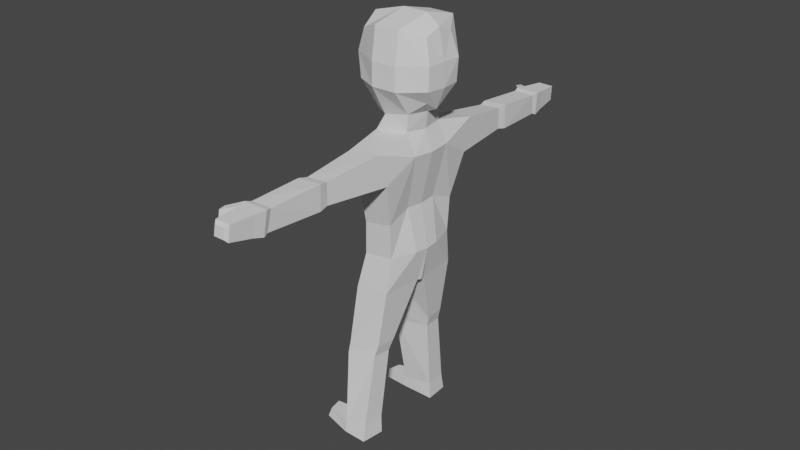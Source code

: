 # Source: person.blend  (saved by Blender 2.93.20; exported with 4.5.12 LTS)
import bpy
from mathutils import Matrix  # noqa: F401  (used for matrix-valued properties, if any)

bpy.ops.wm.read_factory_settings(use_empty=True)
scene = bpy.context.scene
scene.name = 'Scene'

# ---- world
world_world = bpy.data.worlds.new('World'); scene.world = world_world
world_world.use_nodes = True; world_world.node_tree.nodes.clear()
_N = world_world.node_tree.nodes; _L = world_world.node_tree.links
n0 = _N.new('ShaderNodeOutputWorld'); n0.name = 'World Output'; n0.location = (300, 300)
n1 = _N.new('ShaderNodeBackground'); n1.name = 'Background'; n1.location = (10, 300)
n1.inputs[0].default_value = (0.05088, 0.05088, 0.05088, 1.0)
_L.new(n1.outputs[0], n0.inputs[0])
n0.is_active_output = True
world_world.color = (0.05088, 0.05088, 0.05088)
world_world.use_sun_shadow = False
world_world.sun_shadow_jitter_overblur = 0.0

# ---- meshes
me_cube_001 = bpy.data.meshes.new('Cube.001')
me_cube_001.from_pydata([(-0.5593, 0.2532, -0.6587), (-0.6061, 0.3824, 0.7435), (0.8305, 0.2968, -0.8661), (0.82, 0.6011, 0.7296), (-0.7654, 0.4746, 0.2034), (-0.7504, 0.4564, -0.3256), (1.021, 0.5453, 0.1918), (0.8305, 0.675, -0.3268), (0.3059, 0.5157, -1.015), (-0.289, 0.5157, -0.8855), (-0.289, 0.8618, 0.9293), (0.3059, 0.8618, 0.9293), (-0.289, 0.9357, -0.3256), (0.3059, 0.9357, -0.3256), (-0.289, 0.954, 0.2034), (0.3059, 0.954, 0.2034), (0.539, 0.5106, -1.404), (-0.2767, 0.5106, -1.274), (0.7511, -0.005131, -1.4), (-0.3537, -0.005131, -1.305), (0.7807, 0.5155, -1.871), (-0.5117, 0.5155, -1.742), (0.3862, 1.537, -1.549), (-0.3734, 1.536, -1.443), (0.3394, 1.287, -2.294), (-0.4202, 1.286, -2.188), (0.7969, 0.3398, -4.083), (-0.4826, 0.3398, -3.997), (0.4069, 0.9563, -4.077), (-0.2973, 0.9563, -3.991), (0.3665, 1.013, -3.306), (-0.2878, 1.013, -3.198), (0.7789, 0.4277, -3.094), (-0.2721, 0.4277, -2.987), (0.3523, 4.406, -1.678), (-0.2188, 4.404, -1.681), (0.3967, 4.45, -2.232), (-0.1744, 4.447, -2.235), (0.2809, 2.833, -2.18), (0.2902, 2.828, -1.684), (-0.2283, 2.83, -2.133), (-0.219, 2.825, -1.637), (0.3299, 3.053, -2.224), (-0.2571, 3.049, -2.176), (-0.2525, 3.031, -1.606), (0.3345, 3.035, -1.654), (0.3481, 4.347, -2.197), (-0.1513, 4.341, -2.189), (-0.1791, 4.262, -1.709), (0.3203, 4.268, -1.717), (0.255, 5.207, -1.729), (-0.1117, 5.205, -1.731), (0.2835, 5.235, -2.085), (-0.08325, 5.233, -2.087), (-0.1754, 4.659, -1.701), (-0.1375, 4.696, -2.175), (0.3129, 4.661, -1.699), (0.3508, 4.698, -2.173), (0.5847, 4.695, -1.744), (0.612, 4.722, -2.084), (0.5605, 4.851, -1.757), (0.5838, 4.874, -2.048), (0.1986, 5.277, -1.784), (-0.04647, 5.276, -1.785), (0.2176, 5.296, -2.021), (-0.02744, 5.295, -2.023), (0.7401, 0.1137, -4.903), (-0.3437, 0.1137, -4.8), (0.6945, -0.001374, -4.9), (-0.3693, -0.001374, -4.824), (0.5429, 1.073, -4.896), (-0.2781, 1.073, -4.792), (0.697, 0.8803, -8.547), (-0.04852, 0.8919, -8.563), (0.565, 1.458, -8.542), (-0.004617, 1.467, -8.558), (0.7672, 0.4991, -6.264), (0.6093, 1.23, -6.258), (-0.08735, 1.098, -6.176), (-0.1209, 0.6309, -6.18), (0.8028, 0.5845, -6.554), (-0.04649, 0.6869, -6.449), (0.6613, 1.234, -6.548), (-0.01425, 1.132, -6.446), (0.6853, 0.8684, -8.288), (-0.02212, 0.8851, -8.145), (0.5623, 1.41, -8.284), (0.01636, 1.393, -8.141), (1.353, 0.9207, -8.552), (1.277, 1.253, -8.549), (1.271, 0.9069, -8.318), (1.2, 1.219, -8.315), (-0.5593, -0.2532, -0.6587), (-0.6061, -0.3824, 0.7435), (0.8305, -0.2968, -0.8661), (0.82, -0.6011, 0.7296), (-0.6132, 0.0, -0.8226), (-0.6109, 0.0, 0.8947), (1.049, 0.0, -1.121), (1.039, 0.0, 0.9293), (-0.7654, -0.4746, 0.2034), (-0.7504, -0.4564, -0.3256), (1.021, -0.5453, 0.1918), (0.8305, -0.675, -0.3268), (1.079, 0.0, 0.2009), (1.204, 0.0, -0.3256), (-0.7702, 0.0, 0.2113), (-0.8043, 0.0, -0.3256), (0.3059, -0.5157, -1.015), (-0.289, -0.5157, -0.8855), (-0.289, -0.8618, 0.9293), (0.3059, -0.8618, 0.9293), (-0.289, 0.0, 1.128), (0.3059, 0.0, 1.128), (0.4131, 0.0, -1.011), (-0.3941, 0.0, -0.9165), (-0.289, -0.9357, -0.3256), (0.3059, -0.9357, -0.3256), (-0.289, -0.954, 0.2034), (0.3059, -0.954, 0.2034), (0.539, -0.5106, -1.404), (-0.2767, -0.5106, -1.274), (0.7511, 0.005131, -1.4), (-0.3537, 0.005131, -1.305), (0.7807, -0.5155, -1.871), (-0.5117, -0.5155, -1.742), (0.9117, 0.0, -1.867), (-0.5438, 0.0, -1.773), (0.3862, -1.537, -1.549), (-0.3734, -1.536, -1.443), (0.3394, -1.287, -2.294), (-0.4202, -1.286, -2.188), (0.7969, -0.3398, -4.083), (-0.4826, -0.3398, -3.997), (0.8832, 0.0, -4.08), (-0.5038, 0.0, -4.018), (0.4069, -0.9563, -4.077), (-0.2973, -0.9563, -3.991), (0.3665, -1.013, -3.306), (-0.2878, -1.013, -3.198), (0.8876, 0.0, -3.091), (0.7789, -0.4277, -3.094), (-0.2721, -0.4277, -2.987), (-0.2987, 0.0, -3.012), (0.3523, -4.406, -1.678), (-0.2188, -4.404, -1.681), (0.3967, -4.45, -2.232), (-0.1744, -4.447, -2.235), (0.2809, -2.833, -2.18), (0.2902, -2.828, -1.684), (-0.2283, -2.83, -2.133), (-0.219, -2.825, -1.637), (0.3299, -3.053, -2.224), (-0.2571, -3.049, -2.176), (-0.2525, -3.031, -1.606), (0.3345, -3.035, -1.654), (0.3481, -4.347, -2.197), (-0.1513, -4.341, -2.189), (-0.1791, -4.262, -1.709), (0.3203, -4.268, -1.717), (0.255, -5.207, -1.729), (-0.1117, -5.205, -1.731), (0.2835, -5.235, -2.085), (-0.08325, -5.233, -2.087), (-0.1754, -4.659, -1.701), (-0.1375, -4.696, -2.175), (0.3129, -4.661, -1.699), (0.3508, -4.698, -2.173), (0.5847, -4.695, -1.744), (0.612, -4.722, -2.084), (0.5605, -4.851, -1.757), (0.5838, -4.874, -2.048), (0.1986, -5.277, -1.784), (-0.04647, -5.276, -1.785), (0.2176, -5.296, -2.021), (-0.02744, -5.295, -2.023), (0.7401, -0.1137, -4.903), (-0.3437, -0.1137, -4.8), (0.6945, 0.001374, -4.9), (-0.3693, 0.001374, -4.824), (0.5429, -1.073, -4.896), (-0.2781, -1.073, -4.792), (0.697, -0.8803, -8.547), (-0.04852, -0.8919, -8.563), (0.565, -1.458, -8.542), (-0.004617, -1.467, -8.558), (0.7672, -0.4991, -6.264), (0.6093, -1.23, -6.258), (-0.08735, -1.098, -6.176), (-0.1209, -0.6309, -6.18), (0.8028, -0.5845, -6.554), (-0.04649, -0.6869, -6.449), (0.6613, -1.234, -6.548), (-0.01425, -1.132, -6.446), (0.6853, -0.8684, -8.288), (-0.02212, -0.8851, -8.145), (0.5623, -1.41, -8.284), (0.01636, -1.393, -8.141), (1.353, -0.9207, -8.552), (1.277, -1.253, -8.549), (1.271, -0.9069, -8.318), (1.2, -1.219, -8.315)], [], [(106, 97, 1, 4), (15, 11, 3, 6), (10, 1, 97, 112), (8, 2, 98, 114), (6, 3, 99, 104), (2, 7, 105, 98), (7, 6, 104, 105), (8, 13, 7, 2), (13, 15, 6, 7), (96, 107, 5, 0), (107, 106, 4, 5), (5, 4, 14, 12), (12, 14, 15, 13), (0, 5, 12, 9), (9, 12, 13, 8), (0, 9, 115, 96), (8, 114, 18, 16), (3, 11, 113, 99), (11, 10, 112, 113), (4, 1, 10, 14), (14, 10, 11, 15), (19, 17, 21, 127), (114, 115, 19, 18), (115, 9, 17, 19), (9, 8, 16, 17), (32, 140, 134, 26), (31, 30, 28, 29), (16, 18, 126, 20), (18, 19, 127, 126), (49, 46, 36, 34), (17, 16, 22, 23), (16, 20, 24, 22), (21, 17, 23, 25), (29, 28, 70, 71), (28, 26, 66, 70), (33, 31, 29, 27), (30, 32, 26, 28), (143, 33, 27, 135), (127, 21, 33, 143), (24, 20, 32, 30), (21, 25, 31, 33), (25, 24, 30, 31), (20, 126, 140, 32), (55, 54, 51, 53), (46, 47, 37, 36), (47, 48, 35, 37), (48, 49, 34, 35), (23, 22, 39, 41), (25, 23, 41, 40), (24, 25, 40, 38), (22, 24, 38, 39), (41, 39, 45, 44), (40, 41, 44, 43), (38, 40, 43, 42), (39, 38, 42, 45), (44, 45, 49, 48), (43, 44, 48, 47), (42, 43, 47, 46), (45, 42, 46, 49), (50, 52, 64, 62), (54, 56, 50, 51), (56, 57, 52, 50), (57, 55, 53, 52), (36, 37, 55, 57), (56, 34, 58, 60), (35, 34, 56, 54), (37, 35, 54, 55), (58, 59, 61, 60), (34, 36, 59, 58), (57, 56, 60, 61), (36, 57, 61, 59), (63, 62, 64, 65), (52, 53, 65, 64), (53, 51, 63, 65), (51, 50, 62, 63), (67, 66, 68, 69), (86, 84, 90, 91), (135, 27, 67, 69), (27, 29, 71, 67), (26, 134, 68, 66), (134, 135, 69, 68), (72, 73, 75, 74), (87, 86, 74, 75), (84, 85, 73, 72), (85, 87, 75, 73), (67, 71, 78, 79), (66, 67, 79, 76), (71, 70, 77, 78), (70, 66, 76, 77), (79, 78, 83, 81), (76, 79, 81, 80), (78, 77, 82, 83), (77, 76, 80, 82), (81, 83, 87, 85), (80, 81, 85, 84), (83, 82, 86, 87), (82, 80, 84, 86), (91, 90, 88, 89), (72, 74, 89, 88), (84, 72, 88, 90), (74, 86, 91, 89), (106, 100, 93, 97), (119, 102, 95, 111), (110, 112, 97, 93), (108, 114, 98, 94), (102, 104, 99, 95), (94, 98, 105, 103), (103, 105, 104, 102), (108, 94, 103, 117), (117, 103, 102, 119), (96, 92, 101, 107), (107, 101, 100, 106), (101, 116, 118, 100), (116, 117, 119, 118), (92, 109, 116, 101), (109, 108, 117, 116), (92, 96, 115, 109), (108, 120, 122, 114), (95, 99, 113, 111), (111, 113, 112, 110), (100, 118, 110, 93), (118, 119, 111, 110), (123, 127, 125, 121), (114, 122, 123, 115), (115, 123, 121, 109), (109, 121, 120, 108), (141, 132, 134, 140), (139, 137, 136, 138), (120, 124, 126, 122), (122, 126, 127, 123), (159, 144, 146, 156), (121, 129, 128, 120), (120, 128, 130, 124), (125, 131, 129, 121), (137, 181, 180, 136), (136, 180, 176, 132), (142, 133, 137, 139), (140, 134, 135, 143), (138, 136, 132, 141), (143, 135, 133, 142), (127, 143, 142, 125), (130, 138, 141, 124), (126, 140, 143, 127), (125, 142, 139, 131), (131, 139, 138, 130), (124, 141, 140, 126), (165, 163, 161, 164), (156, 146, 147, 157), (157, 147, 145, 158), (158, 145, 144, 159), (129, 151, 149, 128), (131, 150, 151, 129), (130, 148, 150, 131), (128, 149, 148, 130), (151, 154, 155, 149), (150, 153, 154, 151), (148, 152, 153, 150), (149, 155, 152, 148), (154, 158, 159, 155), (153, 157, 158, 154), (152, 156, 157, 153), (155, 159, 156, 152), (160, 172, 174, 162), (164, 161, 160, 166), (166, 160, 162, 167), (167, 162, 163, 165), (146, 167, 165, 147), (166, 170, 168, 144), (145, 164, 166, 144), (147, 165, 164, 145), (168, 170, 171, 169), (144, 168, 169, 146), (167, 171, 170, 166), (146, 169, 171, 167), (173, 175, 174, 172), (162, 174, 175, 163), (163, 175, 173, 161), (161, 173, 172, 160), (177, 179, 178, 176), (196, 201, 200, 194), (135, 179, 177, 133), (133, 177, 181, 137), (132, 176, 178, 134), (134, 178, 179, 135), (182, 184, 185, 183), (197, 185, 184, 196), (194, 182, 183, 195), (195, 183, 185, 197), (177, 189, 188, 181), (176, 186, 189, 177), (181, 188, 187, 180), (180, 187, 186, 176), (189, 191, 193, 188), (186, 190, 191, 189), (188, 193, 192, 187), (187, 192, 190, 186), (191, 195, 197, 193), (190, 194, 195, 191), (193, 197, 196, 192), (192, 196, 194, 190), (201, 199, 198, 200), (182, 198, 199, 184), (194, 200, 198, 182), (184, 199, 201, 196)])
_uv = me_cube_001.uv_layers.new(name='UVMap')
_uv.uv.foreach_set('vector', [0.526, 0.125, 0.625, 0.125, 0.625, 0.25, 0.526, 0.25, 0.526, 0.4167, 0.625, 0.4167, 0.625, 0.5, 0.526, 0.5, 0.7917, 0.5, 0.875, 0.5, 0.875, 0.625, 0.7917, 0.625, 0.2917, 0.5, 0.375, 0.5, 0.375, 0.625, 0.2917, 0.625, 0.526, 0.5, 0.625, 0.5, 0.625, 0.625, 0.526, 0.625, 0.375, 0.5, 0.4583, 0.5, 0.4583, 0.625, 0.375, 0.625, 0.4583, 0.5, 0.526, 0.5, 0.526, 0.625, 0.4583, 0.625, 0.375, 0.4167, 0.4583, 0.4167, 0.4583, 0.5, 0.375, 0.5, 0.4583, 0.4167, 0.526, 0.4167, 0.526, 0.5, 0.4583, 0.5, 0.375, 0.125, 0.4583, 0.125, 0.4583, 0.25, 0.375, 0.25, 0.4583, 0.125, 0.526, 0.125, 0.526, 0.25, 0.4583, 0.25, 0.4583, 0.25, 0.526, 0.25, 0.526, 0.3333, 0.4583, 0.3333, 0.4583, 0.3333, 0.526, 0.3333, 0.526, 0.4167, 0.4583, 0.4167, 0.375, 0.25, 0.4583, 0.25, 0.4583, 0.3333, 0.375, 0.3333, 0.375, 0.3333, 0.4583, 0.3333, 0.4583, 0.4167, 0.375, 0.4167, 0.125, 0.5, 0.2083, 0.5, 0.2083, 0.625, 0.125, 0.625, 0.2917, 0.5, 0.2917, 0.625, 0.2917, 0.625, 0.2917, 0.5, 0.625, 0.5, 0.7083, 0.5, 0.7083, 0.625, 0.625, 0.625, 0.7083, 0.5, 0.7917, 0.5, 0.7917, 0.625, 0.7083, 0.625, 0.526, 0.25, 0.625, 0.25, 0.625, 0.3333, 0.526, 0.3333, 0.526, 0.3333, 0.625, 0.3333, 0.625, 0.4167, 0.526, 0.4167, 0.2083, 0.625, 0.2083, 0.5, 0.2083, 0.5, 0.2083, 0.625, 0.0, 0.0, 0.0, 0.0, 0.0, 0.0, 0.0, 0.0, 0.2083, 0.625, 0.2083, 0.5, 0.2083, 0.5, 0.2083, 0.625, 0.375, 0.3333, 0.375, 0.4167, 0.375, 0.4167, 0.375, 0.3333, 0.2917, 0.5, 0.2917, 0.625, 0.2917, 0.625, 0.2917, 0.5, 0.375, 0.3333, 0.375, 0.4167, 0.375, 0.4167, 0.375, 0.3333, 0.2917, 0.5, 0.2917, 0.625, 0.2917, 0.625, 0.2917, 0.5, 0.0, 0.0, 0.0, 0.0, 0.0, 0.0, 0.0, 0.0, 0.2917, 0.5, 0.2917, 0.5, 0.2917, 0.5, 0.2917, 0.5, 0.375, 0.3333, 0.375, 0.4167, 0.375, 0.4167, 0.375, 0.3333, 0.2917, 0.5, 0.2917, 0.5, 0.2917, 0.5, 0.2917, 0.5, 0.2083, 0.5, 0.2083, 0.5, 0.2083, 0.5, 0.2083, 0.5, 0.375, 0.3333, 0.375, 0.4167, 0.375, 0.4167, 0.375, 0.3333, 0.2917, 0.5, 0.2917, 0.5, 0.2917, 0.5, 0.2917, 0.5, 0.2083, 0.5, 0.2083, 0.5, 0.2083, 0.5, 0.2083, 0.5, 0.2917, 0.5, 0.2917, 0.5, 0.2917, 0.5, 0.2917, 0.5, 0.2083, 0.625, 0.2083, 0.5, 0.2083, 0.5, 0.2083, 0.625, 0.2083, 0.625, 0.2083, 0.5, 0.2083, 0.5, 0.2083, 0.625, 0.2917, 0.5, 0.2917, 0.5, 0.2917, 0.5, 0.2917, 0.5, 0.2083, 0.5, 0.2083, 0.5, 0.2083, 0.5, 0.2083, 0.5, 0.375, 0.3333, 0.375, 0.4167, 0.375, 0.4167, 0.375, 0.3333, 0.2917, 0.5, 0.2917, 0.625, 0.2917, 0.625, 0.2917, 0.5, 0.2083, 0.5, 0.2083, 0.5, 0.2083, 0.5, 0.2083, 0.5, 0.375, 0.4167, 0.375, 0.3333, 0.375, 0.3333, 0.375, 0.4167, 0.2083, 0.5, 0.2083, 0.5, 0.2083, 0.5, 0.2083, 0.5, 0.375, 0.3333, 0.375, 0.4167, 0.375, 0.4167, 0.375, 0.3333, 0.375, 0.3333, 0.375, 0.4167, 0.375, 0.4167, 0.375, 0.3333, 0.2083, 0.5, 0.2083, 0.5, 0.2083, 0.5, 0.2083, 0.5, 0.375, 0.4167, 0.375, 0.3333, 0.375, 0.3333, 0.375, 0.4167, 0.2917, 0.5, 0.2917, 0.5, 0.2917, 0.5, 0.2917, 0.5, 0.375, 0.3333, 0.375, 0.4167, 0.375, 0.4167, 0.375, 0.3333, 0.2083, 0.5, 0.2083, 0.5, 0.2083, 0.5, 0.2083, 0.5, 0.375, 0.4167, 0.375, 0.3333, 0.375, 0.3333, 0.375, 0.4167, 0.2917, 0.5, 0.2917, 0.5, 0.2917, 0.5, 0.2917, 0.5, 0.375, 0.3333, 0.375, 0.4167, 0.375, 0.4167, 0.375, 0.3333, 0.2083, 0.5, 0.2083, 0.5, 0.2083, 0.5, 0.2083, 0.5, 0.375, 0.4167, 0.375, 0.3333, 0.375, 0.3333, 0.375, 0.4167, 0.2917, 0.5, 0.2917, 0.5, 0.2917, 0.5, 0.2917, 0.5, 0.2917, 0.5, 0.2917, 0.5, 0.2917, 0.5, 0.2917, 0.5, 0.375, 0.3333, 0.375, 0.4167, 0.375, 0.4167, 0.375, 0.3333, 0.2917, 0.5, 0.2917, 0.5, 0.2917, 0.5, 0.2917, 0.5, 0.375, 0.4167, 0.375, 0.3333, 0.375, 0.3333, 0.375, 0.4167, 0.375, 0.4167, 0.375, 0.3333, 0.375, 0.3333, 0.375, 0.4167, 0.375, 0.4167, 0.375, 0.4167, 0.375, 0.4167, 0.375, 0.4167, 0.375, 0.3333, 0.375, 0.4167, 0.375, 0.4167, 0.375, 0.3333, 0.2083, 0.5, 0.2083, 0.5, 0.2083, 0.5, 0.2083, 0.5, 0.2917, 0.5, 0.2917, 0.5, 0.2917, 0.5, 0.2917, 0.5, 0.2917, 0.5, 0.2917, 0.5, 0.2917, 0.5, 0.2917, 0.5, 0.2917, 0.5, 0.2917, 0.5, 0.2917, 0.5, 0.2917, 0.5, 0.375, 0.4167, 0.375, 0.4167, 0.375, 0.4167, 0.375, 0.4167, 0.375, 0.3333, 0.375, 0.4167, 0.375, 0.4167, 0.375, 0.3333, 0.375, 0.4167, 0.375, 0.3333, 0.375, 0.3333, 0.375, 0.4167, 0.2083, 0.5, 0.2083, 0.5, 0.2083, 0.5, 0.2083, 0.5, 0.375, 0.3333, 0.375, 0.4167, 0.375, 0.4167, 0.375, 0.3333, 0.2083, 0.5, 0.2917, 0.5, 0.2917, 0.625, 0.2083, 0.625, 0.2917, 0.5, 0.2917, 0.5, 0.2917, 0.5, 0.2917, 0.5, 0.2083, 0.625, 0.2083, 0.5, 0.2083, 0.5, 0.2083, 0.625, 0.2083, 0.5, 0.2083, 0.5, 0.2083, 0.5, 0.2083, 0.5, 0.2917, 0.5, 0.2917, 0.625, 0.2917, 0.625, 0.2917, 0.5, 0.0, 0.0, 0.0, 0.0, 0.0, 0.0, 0.0, 0.0, 0.2917, 0.5, 0.2083, 0.5, 0.2083, 0.5, 0.2917, 0.5, 0.375, 0.3333, 0.375, 0.4167, 0.375, 0.4167, 0.375, 0.3333, 0.2917, 0.5, 0.2083, 0.5, 0.2083, 0.5, 0.2917, 0.5, 0.2083, 0.5, 0.2083, 0.5, 0.2083, 0.5, 0.2083, 0.5, 0.2083, 0.5, 0.2083, 0.5, 0.2083, 0.5, 0.2083, 0.5, 0.2917, 0.5, 0.2083, 0.5, 0.2083, 0.5, 0.2917, 0.5, 0.375, 0.3333, 0.375, 0.4167, 0.375, 0.4167, 0.375, 0.3333, 0.2917, 0.5, 0.2917, 0.5, 0.2917, 0.5, 0.2917, 0.5, 0.2083, 0.5, 0.2083, 0.5, 0.2083, 0.5, 0.2083, 0.5, 0.2917, 0.5, 0.2083, 0.5, 0.2083, 0.5, 0.2917, 0.5, 0.375, 0.3333, 0.375, 0.4167, 0.375, 0.4167, 0.375, 0.3333, 0.2917, 0.5, 0.2917, 0.5, 0.2917, 0.5, 0.2917, 0.5, 0.2083, 0.5, 0.2083, 0.5, 0.2083, 0.5, 0.2083, 0.5, 0.2917, 0.5, 0.2083, 0.5, 0.2083, 0.5, 0.2917, 0.5, 0.375, 0.3333, 0.375, 0.4167, 0.375, 0.4167, 0.375, 0.3333, 0.2917, 0.5, 0.2917, 0.5, 0.2917, 0.5, 0.2917, 0.5, 0.2917, 0.5, 0.2917, 0.5, 0.2917, 0.5, 0.2917, 0.5, 0.2917, 0.5, 0.2917, 0.5, 0.2917, 0.5, 0.2917, 0.5, 0.2917, 0.5, 0.2917, 0.5, 0.2917, 0.5, 0.2917, 0.5, 0.375, 0.4167, 0.375, 0.4167, 0.375, 0.4167, 0.375, 0.4167, 0.526, 0.125, 0.526, 0.25, 0.625, 0.25, 0.625, 0.125, 0.526, 0.4167, 0.526, 0.5, 0.625, 0.5, 0.625, 0.4167, 0.7917, 0.5, 0.7917, 0.625, 0.875, 0.625, 0.875, 0.5, 0.2917, 0.5, 0.2917, 0.625, 0.375, 0.625, 0.375, 0.5, 0.526, 0.5, 0.526, 0.625, 0.625, 0.625, 0.625, 0.5, 0.375, 0.5, 0.375, 0.625, 0.4583, 0.625, 0.4583, 0.5, 0.4583, 0.5, 0.4583, 0.625, 0.526, 0.625, 0.526, 0.5, 0.375, 0.4167, 0.375, 0.5, 0.4583, 0.5, 0.4583, 0.4167, 0.4583, 0.4167, 0.4583, 0.5, 0.526, 0.5, 0.526, 0.4167, 0.375, 0.125, 0.375, 0.25, 0.4583, 0.25, 0.4583, 0.125, 0.4583, 0.125, 0.4583, 0.25, 0.526, 0.25, 0.526, 0.125, 0.4583, 0.25, 0.4583, 0.3333, 0.526, 0.3333, 0.526, 0.25, 0.4583, 0.3333, 0.4583, 0.4167, 0.526, 0.4167, 0.526, 0.3333, 0.375, 0.25, 0.375, 0.3333, 0.4583, 0.3333, 0.4583, 0.25, 0.375, 0.3333, 0.375, 0.4167, 0.4583, 0.4167, 0.4583, 0.3333, 0.125, 0.5, 0.125, 0.625, 0.2083, 0.625, 0.2083, 0.5, 0.2917, 0.5, 0.2917, 0.5, 0.2917, 0.625, 0.2917, 0.625, 0.625, 0.5, 0.625, 0.625, 0.7083, 0.625, 0.7083, 0.5, 0.7083, 0.5, 0.7083, 0.625, 0.7917, 0.625, 0.7917, 0.5, 0.526, 0.25, 0.526, 0.3333, 0.625, 0.3333, 0.625, 0.25, 0.526, 0.3333, 0.526, 0.4167, 0.625, 0.4167, 0.625, 0.3333, 0.2083, 0.625, 0.2083, 0.625, 0.2083, 0.5, 0.2083, 0.5, 0.0, 0.0, 0.0, 0.0, 0.0, 0.0, 0.0, 0.0, 0.2083, 0.625, 0.2083, 0.625, 0.2083, 0.5, 0.2083, 0.5, 0.375, 0.3333, 0.375, 0.3333, 0.375, 0.4167, 0.375, 0.4167, 0.2917, 0.5, 0.2917, 0.5, 0.2917, 0.625, 0.2917, 0.625, 0.375, 0.3333, 0.375, 0.3333, 0.375, 0.4167, 0.375, 0.4167, 0.2917, 0.5, 0.2917, 0.5, 0.2917, 0.625, 0.2917, 0.625, 0.0, 0.0, 0.0, 0.0, 0.0, 0.0, 0.0, 0.0, 0.2917, 0.5, 0.2917, 0.5, 0.2917, 0.5, 0.2917, 0.5, 0.375, 0.3333, 0.375, 0.3333, 0.375, 0.4167, 0.375, 0.4167, 0.2917, 0.5, 0.2917, 0.5, 0.2917, 0.5, 0.2917, 0.5, 0.2083, 0.5, 0.2083, 0.5, 0.2083, 0.5, 0.2083, 0.5, 0.375, 0.3333, 0.375, 0.3333, 0.375, 0.4167, 0.375, 0.4167, 0.2917, 0.5, 0.2917, 0.5, 0.2917, 0.5, 0.2917, 0.5, 0.2083, 0.5, 0.2083, 0.5, 0.2083, 0.5, 0.2083, 0.5, 0.0, 0.0, 0.0, 0.0, 0.0, 0.0, 0.0, 0.0, 0.2917, 0.5, 0.2917, 0.5, 0.2917, 0.5, 0.2917, 0.5, 0.2083, 0.625, 0.2083, 0.625, 0.2083, 0.5, 0.2083, 0.5, 0.2083, 0.625, 0.2083, 0.625, 0.2083, 0.5, 0.2083, 0.5, 0.2917, 0.5, 0.2917, 0.5, 0.2917, 0.5, 0.2917, 0.5, 0.0, 0.0, 0.0, 0.0, 0.0, 0.0, 0.0, 0.0, 0.2083, 0.5, 0.2083, 0.5, 0.2083, 0.5, 0.2083, 0.5, 0.375, 0.3333, 0.375, 0.3333, 0.375, 0.4167, 0.375, 0.4167, 0.2917, 0.5, 0.2917, 0.5, 0.2917, 0.625, 0.2917, 0.625, 0.2083, 0.5, 0.2083, 0.5, 0.2083, 0.5, 0.2083, 0.5, 0.375, 0.4167, 0.375, 0.4167, 0.375, 0.3333, 0.375, 0.3333, 0.2083, 0.5, 0.2083, 0.5, 0.2083, 0.5, 0.2083, 0.5, 0.375, 0.3333, 0.375, 0.3333, 0.375, 0.4167, 0.375, 0.4167, 0.375, 0.3333, 0.375, 0.3333, 0.375, 0.4167, 0.375, 0.4167, 0.2083, 0.5, 0.2083, 0.5, 0.2083, 0.5, 0.2083, 0.5, 0.375, 0.4167, 0.375, 0.4167, 0.375, 0.3333, 0.375, 0.3333, 0.2917, 0.5, 0.2917, 0.5, 0.2917, 0.5, 0.2917, 0.5, 0.375, 0.3333, 0.375, 0.3333, 0.375, 0.4167, 0.375, 0.4167, 0.2083, 0.5, 0.2083, 0.5, 0.2083, 0.5, 0.2083, 0.5, 0.375, 0.4167, 0.375, 0.4167, 0.375, 0.3333, 0.375, 0.3333, 0.2917, 0.5, 0.2917, 0.5, 0.2917, 0.5, 0.2917, 0.5, 0.375, 0.3333, 0.375, 0.3333, 0.375, 0.4167, 0.375, 0.4167, 0.2083, 0.5, 0.2083, 0.5, 0.2083, 0.5, 0.2083, 0.5, 0.375, 0.4167, 0.375, 0.4167, 0.375, 0.3333, 0.375, 0.3333, 0.2917, 0.5, 0.2917, 0.5, 0.2917, 0.5, 0.2917, 0.5, 0.2917, 0.5, 0.2917, 0.5, 0.2917, 0.5, 0.2917, 0.5, 0.375, 0.3333, 0.375, 0.3333, 0.375, 0.4167, 0.375, 0.4167, 0.2917, 0.5, 0.2917, 0.5, 0.2917, 0.5, 0.2917, 0.5, 0.375, 0.4167, 0.375, 0.4167, 0.375, 0.3333, 0.375, 0.3333, 0.375, 0.4167, 0.375, 0.4167, 0.375, 0.3333, 0.375, 0.3333, 0.375, 0.4167, 0.375, 0.4167, 0.375, 0.4167, 0.375, 0.4167, 0.375, 0.3333, 0.375, 0.3333, 0.375, 0.4167, 0.375, 0.4167, 0.2083, 0.5, 0.2083, 0.5, 0.2083, 0.5, 0.2083, 0.5, 0.2917, 0.5, 0.2917, 0.5, 0.2917, 0.5, 0.2917, 0.5, 0.2917, 0.5, 0.2917, 0.5, 0.2917, 0.5, 0.2917, 0.5, 0.2917, 0.5, 0.2917, 0.5, 0.2917, 0.5, 0.2917, 0.5, 0.375, 0.4167, 0.375, 0.4167, 0.375, 0.4167, 0.375, 0.4167, 0.375, 0.3333, 0.375, 0.3333, 0.375, 0.4167, 0.375, 0.4167, 0.375, 0.4167, 0.375, 0.4167, 0.375, 0.3333, 0.375, 0.3333, 0.2083, 0.5, 0.2083, 0.5, 0.2083, 0.5, 0.2083, 0.5, 0.375, 0.3333, 0.375, 0.3333, 0.375, 0.4167, 0.375, 0.4167, 0.2083, 0.5, 0.2083, 0.625, 0.2917, 0.625, 0.2917, 0.5, 0.2917, 0.5, 0.2917, 0.5, 0.2917, 0.5, 0.2917, 0.5, 0.2083, 0.625, 0.2083, 0.625, 0.2083, 0.5, 0.2083, 0.5, 0.2083, 0.5, 0.2083, 0.5, 0.2083, 0.5, 0.2083, 0.5, 0.2917, 0.5, 0.2917, 0.5, 0.2917, 0.625, 0.2917, 0.625, 0.0, 0.0, 0.0, 0.0, 0.0, 0.0, 0.0, 0.0, 0.2917, 0.5, 0.2917, 0.5, 0.2083, 0.5, 0.2083, 0.5, 0.375, 0.3333, 0.375, 0.3333, 0.375, 0.4167, 0.375, 0.4167, 0.2917, 0.5, 0.2917, 0.5, 0.2083, 0.5, 0.2083, 0.5, 0.2083, 0.5, 0.2083, 0.5, 0.2083, 0.5, 0.2083, 0.5, 0.2083, 0.5, 0.2083, 0.5, 0.2083, 0.5, 0.2083, 0.5, 0.2917, 0.5, 0.2917, 0.5, 0.2083, 0.5, 0.2083, 0.5, 0.375, 0.3333, 0.375, 0.3333, 0.375, 0.4167, 0.375, 0.4167, 0.2917, 0.5, 0.2917, 0.5, 0.2917, 0.5, 0.2917, 0.5, 0.2083, 0.5, 0.2083, 0.5, 0.2083, 0.5, 0.2083, 0.5, 0.2917, 0.5, 0.2917, 0.5, 0.2083, 0.5, 0.2083, 0.5, 0.375, 0.3333, 0.375, 0.3333, 0.375, 0.4167, 0.375, 0.4167, 0.2917, 0.5, 0.2917, 0.5, 0.2917, 0.5, 0.2917, 0.5, 0.2083, 0.5, 0.2083, 0.5, 0.2083, 0.5, 0.2083, 0.5, 0.2917, 0.5, 0.2917, 0.5, 0.2083, 0.5, 0.2083, 0.5, 0.375, 0.3333, 0.375, 0.3333, 0.375, 0.4167, 0.375, 0.4167, 0.2917, 0.5, 0.2917, 0.5, 0.2917, 0.5, 0.2917, 0.5, 0.2917, 0.5, 0.2917, 0.5, 0.2917, 0.5, 0.2917, 0.5, 0.2917, 0.5, 0.2917, 0.5, 0.2917, 0.5, 0.2917, 0.5, 0.2917, 0.5, 0.2917, 0.5, 0.2917, 0.5, 0.2917, 0.5, 0.375, 0.4167, 0.375, 0.4167, 0.375, 0.4167, 0.375, 0.4167])
me_cube_001.use_remesh_fix_poles = True
me_cube_001.use_remesh_preserve_attributes = False
me_cube_001.use_mirror_vertex_groups = False
me_cube_001.update()
arm_metarig = bpy.data.armatures.new('metarig')  # bones are not reproduced

# ---- objects
ob_cube = bpy.data.objects.new('Cube', me_cube_001)
ob_metarig = bpy.data.objects.new('metarig', arm_metarig)

# ---- transforms, parenting, visibility, modifiers, constraints
ob_cube.parent = ob_metarig
ob_cube.matrix_parent_inverse = Matrix(((-4.371e-08, -1.0, 0.0, -0.0), (1.0, -4.371e-08, -0.0, 0.0), (0.0, -0.0, 1.0, -0.0), (-0.0, 0.0, -0.0, 1.0)))
ob_cube.location = (0.0, 0.0, 8.247)
ob_cube.rotation_euler = (-6.252, -0.0, -3.142)
ob_cube.lineart.crease_threshold = 0.0
_vg = ob_cube.vertex_groups.new(name='spine')
for _i, _w in zip([27, 29, 33, 66, 67, 68, 69, 133, 134, 135, 137, 139, 142, 176, 177, 178, 179, 181], [0.2279, 0.02574, 0.01459, 0.009015, 0.2231, 0.04303, 0.2609, 0.7328, 0.02146, 0.7847, 0.1075, 0.002541, 0.02144, 0.03532, 0.3297, 0.065, 0.354, 0.02666]): _vg.add([_i], _w, 'REPLACE')
_vg = ob_cube.vertex_groups.new(name='spine.001')
for _i, _w in zip([18, 19, 20, 21, 26, 27, 30, 31, 32, 33, 122, 123, 124, 125, 126, 127, 130, 131, 132, 133, 134, 135, 137, 138, 139, 140, 141, 142, 143], [0.001092, 0.0004596, 0.0002523, 0.03648, 0.02311, 0.0324, 0.09502, 0.1564, 0.4263, 0.4786, 0.001193, 0.003083, 0.02753, 0.06472, 0.05298, 0.04949, 0.003738, 0.004237, 0.05274, 0.04928, 0.05077, 0.01583, 0.006358, 0.1429, 0.2383, 0.7676, 0.7072, 0.7479, 0.8811]): _vg.add([_i], _w, 'REPLACE')
_vg = ob_cube.vertex_groups.new(name='spine.002')
for _i, _w in zip([0, 9, 17, 18, 19, 20, 21, 32, 33, 92, 96, 109, 114, 115, 121, 122, 123, 124, 125, 126, 127, 131, 140, 142], [0.02063, 0.02679, 0.102, 0.2786, 0.3102, 0.09144, 0.1691, 0.001603, 0.02981, 0.02975, 0.05164, 0.0639, 0.02663, 0.1157, 0.2162, 0.2794, 0.3352, 0.0942, 0.5805, 0.5719, 0.6831, 0.05449, 0.01053, 0.02823]): _vg.add([_i], _w, 'REPLACE')
_vg = ob_cube.vertex_groups.new(name='spine.003')
for _i, _w in zip([0, 1, 2, 4, 5, 6, 7, 8, 9, 12, 13, 14, 15, 17, 18, 19, 21, 92, 93, 94, 96, 97, 98, 100, 101, 102, 103, 104, 105, 106, 107, 108, 109, 110, 114, 115, 116, 117, 118, 119, 121, 122, 123, 125, 126, 127], [0.336, 0.03174, 0.5656, 0.08977, 0.199, 0.04571, 0.1399, 0.4101, 0.5838, 0.1599, 0.1182, 0.06567, 0.04389, 0.2811, 0.3469, 0.4062, 0.07844, 0.3922, 0.04828, 0.6316, 0.396, 0.01679, 0.5642, 0.1267, 0.3409, 0.05416, 0.1656, 0.04634, 0.1742, 0.1175, 0.339, 0.6987, 0.6702, 0.01184, 0.8732, 0.6454, 0.2082, 0.163, 0.08679, 0.06224, 0.3126, 0.3366, 0.4109, 0.08813, 0.09518, 0.1076]): _vg.add([_i], _w, 'REPLACE')
_vg = ob_cube.vertex_groups.new(name='spine.004')
for _i, _w in zip([0, 1, 2, 4, 5, 9, 12, 14, 17, 19, 92, 93, 94, 96, 97, 98, 100, 101, 106, 107, 109, 115, 116, 118, 121, 123], [0.3294, 0.01423, 0.06988, 0.07335, 0.1748, 0.06932, 0.0485, 0.006016, 0.01429, 0.03227, 0.3731, 0.02876, 0.06758, 0.389, 0.00484, 0.2092, 0.1078, 0.3131, 0.1058, 0.3261, 0.07473, 0.09854, 0.07539, 0.03183, 0.01818, 0.03292]): _vg.add([_i], _w, 'REPLACE')
_vg = ob_cube.vertex_groups.new(name='spine.005')
for _i, _w in zip([0, 1, 2, 3, 4, 5, 6, 7, 8, 9, 10, 11, 12, 13, 14, 15, 17, 92, 93, 94, 95, 96, 97, 98, 99, 100, 101, 102, 103, 104, 105, 106, 107, 108, 109, 110, 111, 115, 116, 117, 118, 119, 121], [0.1289, 0.05259, 0.1759, 0.05791, 0.1272, 0.3177, 0.1706, 0.5337, 0.1114, 0.09825, 0.05525, 0.05012, 0.4523, 0.5366, 0.1722, 0.1817, 0.02575, 0.05867, 0.03064, 0.1626, 0.05582, 0.04563, 0.0122, 0.1308, 0.02091, 0.07172, 0.09732, 0.1688, 0.531, 0.1477, 0.5152, 0.06996, 0.09857, 0.05453, 0.06874, 0.04547, 0.04229, 0.003681, 0.41, 0.526, 0.1503, 0.1736, 0.004141]): _vg.add([_i], _w, 'REPLACE')
_vg = ob_cube.vertex_groups.new(name='spine.006')
for _i, _w in zip([0, 1, 2, 3, 4, 5, 6, 7, 8, 9, 10, 11, 12, 13, 14, 15, 17, 92, 93, 94, 95, 96, 97, 98, 99, 100, 101, 102, 103, 104, 105, 106, 107, 108, 109, 110, 111, 112, 113, 115, 116, 117, 118, 119], [0.113, 0.8673, 0.08936, 0.9174, 0.6927, 0.2678, 0.7626, 0.2672, 0.05943, 0.06448, 0.8998, 0.9228, 0.2861, 0.263, 0.7138, 0.7396, 0.0008102, 0.0967, 0.8654, 0.08175, 0.9182, 0.06423, 0.9035, 0.06587, 0.949, 0.6811, 0.2208, 0.7622, 0.2612, 0.79, 0.263, 0.6936, 0.2064, 0.008491, 0.05236, 0.8995, 0.9235, 0.9552, 0.9972, 0.003492, 0.2714, 0.2527, 0.7087, 0.7375]): _vg.add([_i], _w, 'REPLACE')
_vg = ob_cube.vertex_groups.new(name='shoulder.L')
for _i, _w in zip([0, 2, 7, 8, 9, 12, 13, 16, 17, 18, 19, 20, 21, 22, 23, 24, 25, 32, 33, 114, 115, 122, 123, 126, 127], [0.01008, 0.08328, 0.01825, 0.3582, 0.08793, 0.009258, 0.05173, 0.9489, 0.3242, 0.2589, 0.1086, 0.7484, 0.4878, 0.01515, 0.004948, 0.04906, 0.04234, 0.08457, 0.05479, 0.01144, 0.01938, 0.06551, 0.03805, 0.1229, 0.06907]): _vg.add([_i], _w, 'REPLACE')
_vg = ob_cube.vertex_groups.new(name='upper_arm.L')
for _i, _w in zip([9, 17, 19, 20, 21, 22, 23, 24, 25, 30, 31, 32, 33, 38, 39, 40, 41, 42, 43, 44, 45, 127], [0.04006, 0.1669, 0.03646, 0.07411, 0.1806, 0.9533, 0.9328, 0.8723, 0.8668, 0.1018, 0.1671, 0.08154, 0.08255, 0.878, 0.8835, 0.8907, 0.8779, 0.175, 0.1643, 0.1911, 0.1744, 0.001048]): _vg.add([_i], _w, 'REPLACE')
_vg = ob_cube.vertex_groups.new(name='forearm.L')
for _i, _w in zip([38, 39, 40, 41, 42, 43, 44, 45], [0.1142, 0.1106, 0.1024, 0.1156, 0.7857, 0.8027, 0.7762, 0.7921]): _vg.add([_i], _w, 'REPLACE')
_vg = ob_cube.vertex_groups.new(name='hand.L')
for _i, _w in zip([35, 37, 46, 47, 48, 55], [0.01049, 0.3686, 0.02142, 0.7224, 0.03545, 0.0702]): _vg.add([_i], _w, 'REPLACE')
_vg = ob_cube.vertex_groups.new(name='palm.01.L')
for _i, _w in zip([34, 35, 45, 46, 48, 49, 50, 54, 56, 57, 58, 59, 60, 61, 62], [0.8483, 0.01913, 0.009506, 0.0458, 0.05275, 0.8287, 0.05714, 0.01883, 0.87, 0.03234, 0.1653, 0.01489, 0.147, 0.03489, 0.002085]): _vg.add([_i], _w, 'REPLACE')
_vg = ob_cube.vertex_groups.new(name='f_index.01.L')
_vg = ob_cube.vertex_groups.new(name='f_index.02.L')
_vg = ob_cube.vertex_groups.new(name='f_index.03.L')
for _i, _w in zip([50, 51, 52, 57, 62, 63, 64, 65], [0.7266, 0.0409, 0.8363, 0.02822, 0.3576, 0.08288, 0.2252, 0.0233]): _vg.add([_i], _w, 'REPLACE')
_vg = ob_cube.vertex_groups.new(name='thumb.01.L')
for _i, _w in zip([34, 36, 37, 46, 47, 49, 57, 59], [0.01476, 0.5195, 0.04709, 0.8231, 0.06477, 0.06418, 0.05896, 0.07404]): _vg.add([_i], _w, 'REPLACE')
_vg = ob_cube.vertex_groups.new(name='thumb.02.L')
for _i, _w in zip([36, 46, 55, 57, 59, 60, 61], [0.4123, 0.06222, 0.06277, 0.74, 0.1142, 0.0207, 0.1554]): _vg.add([_i], _w, 'REPLACE')
_vg = ob_cube.vertex_groups.new(name='thumb.03.L')
for _i, _w in zip([34, 36, 56, 57, 58, 59, 60, 61], [0.05173, 0.005352, 0.03749, 0.06644, 0.7901, 0.767, 0.8018, 0.7896]): _vg.add([_i], _w, 'REPLACE')
_vg = ob_cube.vertex_groups.new(name='palm.02.L')
_vg = ob_cube.vertex_groups.new(name='f_middle.01.L')
_vg = ob_cube.vertex_groups.new(name='f_middle.02.L')
for _i, _w in zip([50, 62, 63, 64], [0.0838, 0.3322, 0.06221, 0.004776]): _vg.add([_i], _w, 'REPLACE')
_vg = ob_cube.vertex_groups.new(name='f_middle.03.L')
for _i, _w in zip([50, 52, 62, 63, 64, 65], [0.01957, 0.08793, 0.1113, 0.002647, 0.6496, 0.07607]): _vg.add([_i], _w, 'REPLACE')
_vg = ob_cube.vertex_groups.new(name='palm.03.L')
_vg = ob_cube.vertex_groups.new(name='f_ring.01.L')
_vg = ob_cube.vertex_groups.new(name='f_ring.02.L')
for _i, _w in zip([50, 51, 62, 63, 65], [0.03396, 0.43, 0.08273, 0.4412, 0.05134]): _vg.add([_i], _w, 'REPLACE')
_vg = ob_cube.vertex_groups.new(name='f_ring.03.L')
for _i, _w in zip([50, 51, 52, 53, 55, 62, 63, 64, 65], [0.03794, 0.4469, 0.0184, 0.9198, 0.07073, 0.08006, 0.3533, 0.07746, 0.813]): _vg.add([_i], _w, 'REPLACE')
_vg = ob_cube.vertex_groups.new(name='palm.04.L')
for _i, _w in zip([34, 35, 37, 44, 47, 48, 49, 51, 54, 55, 56, 57, 63], [0.02686, 0.9131, 0.5247, 0.004953, 0.1725, 0.8707, 0.06371, 0.0484, 0.92, 0.7574, 0.01367, 0.02951, 0.001254]): _vg.add([_i], _w, 'REPLACE')
_vg = ob_cube.vertex_groups.new(name='f_pinky.01.L')
_vg = ob_cube.vertex_groups.new(name='f_pinky.02.L')
_vg = ob_cube.vertex_groups.new(name='f_pinky.03.L')
_vg = ob_cube.vertex_groups.new(name='shoulder.R')
for _i, _w in zip([18, 94, 108, 120, 121, 122, 123, 124, 125, 126, 128, 130, 141], [0.05974, 0.03453, 0.181, 0.9615, 0.1806, 0.2609, 0.05151, 0.7399, 0.02787, 0.1203, 0.008647, 0.05245, 0.03194]): _vg.add([_i], _w, 'REPLACE')
_vg = ob_cube.vertex_groups.new(name='upper_arm.R')
for _i, _w in zip([109, 121, 123, 124, 125, 127, 128, 129, 130, 131, 138, 139, 141, 142, 148, 149, 150, 151, 152, 153, 154, 155], [0.03357, 0.1657, 0.03558, 0.07141, 0.1833, 0.0006335, 0.9545, 0.9339, 0.8423, 0.8426, 0.08237, 0.1432, 0.02411, 0.02432, 0.8567, 0.8837, 0.8836, 0.8986, 0.1951, 0.171, 0.1637, 0.174]): _vg.add([_i], _w, 'REPLACE')
_vg = ob_cube.vertex_groups.new(name='forearm.R')
for _i, _w in zip([148, 149, 150, 151, 152, 153, 154, 155], [0.1327, 0.1104, 0.1084, 0.09677, 0.7597, 0.794, 0.809, 0.7923]): _vg.add([_i], _w, 'REPLACE')
_vg = ob_cube.vertex_groups.new(name='hand.R')
for _i, _w in zip([145, 147, 156, 157, 158, 165], [0.009994, 0.3707, 0.04679, 0.7178, 0.03819, 0.07558]): _vg.add([_i], _w, 'REPLACE')
_vg = ob_cube.vertex_groups.new(name='palm.01.R')
for _i, _w in zip([144, 145, 146, 155, 156, 158, 159, 160, 164, 166, 167, 168, 170], [0.8587, 0.01681, 0.02404, 0.009782, 0.0663, 0.05499, 0.834, 0.02752, 0.001362, 0.8938, 0.008582, 0.143, 0.1006]): _vg.add([_i], _w, 'REPLACE')
_vg = ob_cube.vertex_groups.new(name='f_index.01.R')
_vg = ob_cube.vertex_groups.new(name='f_index.02.R')
_vg = ob_cube.vertex_groups.new(name='f_index.03.R')
for _i, _w in zip([160, 161, 162, 163, 172, 173, 174, 175], [0.8794, 0.04884, 0.765, 0.01768, 0.7749, 0.14, 0.3165, 0.0525]): _vg.add([_i], _w, 'REPLACE')
_vg = ob_cube.vertex_groups.new(name='thumb.01.R')
for _i, _w in zip([144, 146, 147, 152, 156, 157, 159, 167, 169], [0.01872, 0.7324, 0.05051, 0.005325, 0.8119, 0.06586, 0.06134, 0.05686, 0.08809]): _vg.add([_i], _w, 'REPLACE')
_vg = ob_cube.vertex_groups.new(name='thumb.02.R')
for _i, _w in zip([146, 156, 162, 165, 167, 169, 171], [0.1345, 0.003221, 0.03517, 0.07247, 0.7979, 0.05189, 0.1196]): _vg.add([_i], _w, 'REPLACE')
_vg = ob_cube.vertex_groups.new(name='thumb.03.R')
for _i, _w in zip([144, 146, 166, 167, 168, 169, 170, 171], [0.05109, 0.051, 0.02378, 0.05183, 0.8279, 0.829, 0.8743, 0.8719]): _vg.add([_i], _w, 'REPLACE')
_vg = ob_cube.vertex_groups.new(name='palm.02.R')
_vg = ob_cube.vertex_groups.new(name='f_middle.01.R')
_vg = ob_cube.vertex_groups.new(name='f_middle.02.R')
_vg = ob_cube.vertex_groups.new(name='f_middle.03.R')
for _i, _w in zip([162, 172, 174, 175], [0.1171, 0.07254, 0.5451, 0.06055]): _vg.add([_i], _w, 'REPLACE')
_vg = ob_cube.vertex_groups.new(name='palm.03.R')
_vg = ob_cube.vertex_groups.new(name='f_ring.01.R')
_vg = ob_cube.vertex_groups.new(name='f_ring.02.R')
for _i, _w in zip([160, 161, 172, 173, 175], [0.006253, 0.4536, 0.0711, 0.5013, 0.05669]): _vg.add([_i], _w, 'REPLACE')
_vg = ob_cube.vertex_groups.new(name='f_ring.03.R')
for _i, _w in zip([160, 161, 162, 163, 165, 172, 173, 174, 175], [0.006434, 0.4509, 0.05884, 0.8915, 0.07342, 0.05992, 0.3196, 0.1071, 0.8151]): _vg.add([_i], _w, 'REPLACE')
_vg = ob_cube.vertex_groups.new(name='palm.04.R')
for _i, _w in zip([144, 145, 147, 157, 158, 159, 161, 163, 164, 165, 166, 167], [0.02131, 0.9166, 0.5184, 0.175, 0.8663, 0.06252, 0.02785, 0.008353, 0.9407, 0.74, 0.001055, 0.003595]): _vg.add([_i], _w, 'REPLACE')
_vg = ob_cube.vertex_groups.new(name='f_pinky.01.R')
_vg = ob_cube.vertex_groups.new(name='f_pinky.02.R')
_vg = ob_cube.vertex_groups.new(name='f_pinky.03.R')
_vg = ob_cube.vertex_groups.new(name='pelvis.L')
for _i, _w in zip([24, 25, 26, 27, 28, 29, 30, 31, 32, 33, 66, 67, 68, 69, 71, 132, 133, 134, 135, 140, 143, 176, 177, 178, 179, 181], [0.02729, 0.01353, 0.5629, 0.5373, 0.1271, 0.1498, 0.6189, 0.4946, 0.2426, 0.2256, 0.05851, 0.1106, 0.0622, 0.1059, 0.001198, 0.01783, 0.02631, 0.1117, 0.08227, 0.05072, 0.000156, 0.04069, 0.3061, 0.06983, 0.2753, 0.0003931]): _vg.add([_i], _w, 'REPLACE')
_vg = ob_cube.vertex_groups.new(name='pelvis.R')
for _i, _w in zip([26, 32, 66, 67, 68, 69, 130, 131, 132, 133, 134, 135, 136, 137, 138, 139, 140, 141, 142, 176, 177, 178, 179, 181], [0.1745, 0.04849, 0.06602, 0.0323, 0.1164, 0.04191, 0.0388, 0.01598, 0.6877, 0.02345, 0.6424, 0.01499, 0.1183, 0.06809, 0.6234, 0.4579, 0.06396, 0.136, 0.08872, 0.1344, 0.3083, 0.1877, 0.2805, 0.01268]): _vg.add([_i], _w, 'REPLACE')
_vg = ob_cube.vertex_groups.new(name='thigh.L')
for _i, _w in zip([26, 27, 28, 29, 30, 31, 32, 33, 66, 67, 68, 69, 70, 71, 76, 77, 78, 79, 80, 81, 82, 83, 134, 135], [0.1788, 0.1629, 0.8171, 0.7615, 0.1395, 0.1404, 0.06176, 0.05603, 0.8181, 0.5907, 0.7373, 0.5506, 0.9685, 0.9406, 0.8358, 0.8734, 0.9913, 0.9638, 0.2588, 0.9271, 0.1791, 0.9068, 0.07894, 0.03936]): _vg.add([_i], _w, 'REPLACE')
_vg = ob_cube.vertex_groups.new(name='shin.L')
for _i, _w in zip([73, 75, 76, 77, 80, 81, 82, 83, 85, 86, 87], [0.05586, 0.03406, 0.1492, 0.1219, 0.7105, 0.06002, 0.7954, 0.08495, 0.4596, 0.04843, 0.439]): _vg.add([_i], _w, 'REPLACE')
_vg = ob_cube.vertex_groups.new(name='foot.L')
for _i, _w in zip([72, 73, 74, 75, 80, 84, 85, 86, 87, 88, 89, 90, 91], [0.9147, 0.1063, 0.8363, 0.1014, 0.005928, 0.963, 0.4961, 0.9196, 0.5042, 0.02865, 0.04014, 0.06729, 0.04863]): _vg.add([_i], _w, 'REPLACE')
_vg = ob_cube.vertex_groups.new(name='toe.L')
for _i, _w in zip([72, 74, 88, 89, 90, 91], [0.05061, 0.04941, 0.959, 0.9518, 0.9318, 0.9474]): _vg.add([_i], _w, 'REPLACE')
_vg = ob_cube.vertex_groups.new(name='heel.02.L')
for _i, _w in zip([72, 73, 74, 75, 85, 87], [0.008049, 0.834, 0.1006, 0.8521, 0.0151, 0.03486]): _vg.add([_i], _w, 'REPLACE')
_vg = ob_cube.vertex_groups.new(name='thigh.R')
for _i, _w in zip([132, 133, 134, 136, 137, 138, 139, 141, 176, 177, 178, 179, 180, 181, 186, 187, 188, 189, 190, 191, 192, 193], [0.1794, 0.1235, 0.07134, 0.836, 0.7696, 0.1255, 0.1267, 0.007933, 0.7503, 0.0521, 0.6419, 0.07792, 0.9647, 0.9014, 0.832, 0.8737, 0.9925, 0.9419, 0.2555, 0.9243, 0.185, 0.9058]): _vg.add([_i], _w, 'REPLACE')
_vg = ob_cube.vertex_groups.new(name='shin.R')
for _i, _w in zip([186, 187, 190, 191, 192, 193, 195, 196, 197], [0.149, 0.1216, 0.7132, 0.06019, 0.7884, 0.08609, 0.4721, 0.03121, 0.4495]): _vg.add([_i], _w, 'REPLACE')
_vg = ob_cube.vertex_groups.new(name='foot.R')
for _i, _w in zip([182, 183, 184, 185, 190, 192, 194, 195, 196, 197, 198, 199, 200, 201], [0.913, 0.03543, 0.8579, 0.04707, 0.005179, 0.0009608, 0.9555, 0.4955, 0.9351, 0.5022, 0.05864, 0.05066, 0.09616, 0.05451]): _vg.add([_i], _w, 'REPLACE')
_vg = ob_cube.vertex_groups.new(name='toe.R')
for _i, _w in zip([182, 184, 198, 199, 200, 201], [0.05026, 0.03277, 0.9389, 0.9461, 0.9015, 0.9425]): _vg.add([_i], _w, 'REPLACE')
_vg = ob_cube.vertex_groups.new(name='heel.02.R')
for _i, _w in zip([182, 183, 184, 185, 197], [0.01337, 0.9327, 0.09342, 0.9299, 0.02396]): _vg.add([_i], _w, 'REPLACE')
_m = ob_cube.modifiers.new('Armature', 'ARMATURE')
_m.object = ob_metarig
ob_metarig.location = (0.0, 0.0, 0.0)
ob_metarig.rotation_euler = (4.371e-08, -4.371e-08, -1.571)

# ---- collection membership
scene.collection.objects.link(ob_cube)
scene.collection.objects.link(ob_metarig)

# ---- scene / render settings (as saved in the file)
scene.frame_start = 1; scene.frame_end = 250; scene.frame_set(1)
scene.render.engine = 'BLENDER_EEVEE_NEXT'
scene.cycles.use_denoising = False
scene.cycles.samples = 128
scene.cycles.sampling_pattern = 'TABULATED_SOBOL'
scene.cycles.use_adaptive_sampling = False
scene.cycles.use_light_tree = False
scene.view_settings.view_transform = 'Filmic'
bpy.context.view_layer.update()

# ---- added for rendering (the .blend has no active camera and no usable light): camera, sun
cam_auto = bpy.data.cameras.new('AutoCamera')
cam_auto.lens = 50.0
cam_auto.sensor_width = 36.0
cam_auto.clip_end = 1000.0
ob_auto_camera = bpy.data.objects.new('AutoCamera', cam_auto)
scene.collection.objects.link(ob_auto_camera)
ob_auto_camera.location = (13.554, -16.7084, 15.5933)
ob_auto_camera.rotation_euler = (1.09748, -7.21219e-08, 0.694738)
scene.camera = ob_auto_camera
light_auto_sun = bpy.data.lights.new('AutoSun', 'SUN')
light_auto_sun.energy = 3.0
light_auto_sun.angle = 0.0523599
ob_auto_sun = bpy.data.objects.new('AutoSun', light_auto_sun)
scene.collection.objects.link(ob_auto_sun)
ob_auto_sun.rotation_euler = (0.872665, 0.174533, 0.523599)
bpy.context.view_layer.update()
